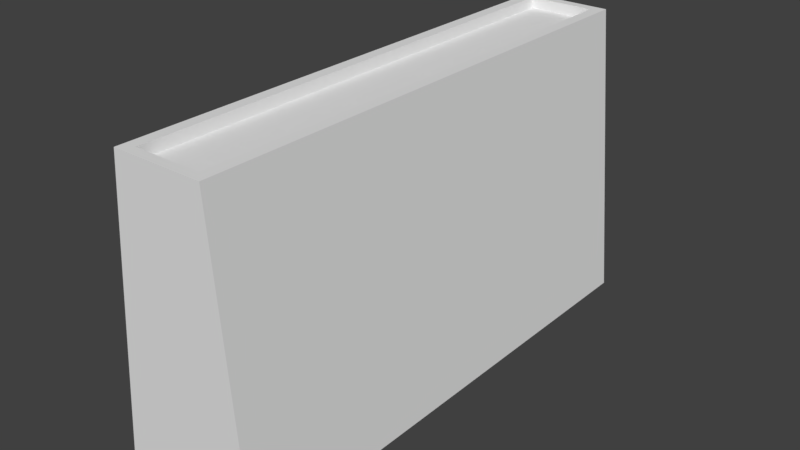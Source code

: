 # Source: Aztec_Wall.blend  (saved by Blender 2.78.0; exported with 4.5.12 LTS)
import bpy
from mathutils import Matrix  # noqa: F401  (used for matrix-valued properties, if any)

bpy.ops.wm.read_factory_settings(use_empty=True)
scene = bpy.context.scene
scene.name = 'Scene'

# ---- collections
col_collection_1 = bpy.data.collections.new('Collection 1'); scene.collection.children.link(col_collection_1)

# ---- world
world_world = bpy.data.worlds.new('World'); scene.world = world_world
world_world.color = (0.05088, 0.05088, 0.05088)
world_world.use_sun_shadow = False
world_world.sun_shadow_jitter_overblur = 0.0
world_world.cycles.sampling_method = 'MANUAL'

# ---- meshes
me_cube_001 = bpy.data.meshes.new('Cube.001')
me_cube_001.from_pydata([(0.1401, -0.5104, -0.09913), (0.08846, -0.5104, 0.4866), (-0.1401, -0.5104, -0.09913), (-0.08846, -0.5104, 0.4866), (0.1401, 0.5104, -0.09913), (0.08846, 0.5104, 0.4866), (-0.1401, 0.5104, -0.09913), (-0.08846, 0.5104, 0.4866), (0.06584, -0.491, 0.4866), (-0.06584, -0.491, 0.4866), (-0.06584, 0.491, 0.4866), (0.06584, 0.491, 0.4866), (0.06584, -0.491, 0.4654), (-0.06584, -0.491, 0.4654), (-0.06584, 0.491, 0.4654), (0.06584, 0.491, 0.4654)], [], [(0, 1, 3, 2), (2, 3, 7, 6), (6, 7, 5, 4), (4, 5, 1, 0), (2, 6, 4, 0), (5, 7, 10, 11), (11, 10, 14, 15), (3, 1, 8, 9), (1, 5, 11, 8), (7, 3, 9, 10), (14, 13, 12, 15), (9, 8, 12, 13), (8, 11, 15, 12), (10, 9, 13, 14)])
_uv = me_cube_001.uv_layers.new(name='UVMap')
_uv.uv.foreach_set('vector', [-0.1945, -1.135, -1.867, -1.252, -1.867, -1.654, -0.1945, -1.771, 2.663, 1.534, 2.663, 2.867, -1.867, 2.867, -1.867, 1.534, 1.478, -1.135, -0.1945, -1.252, -0.1945, -1.654, 1.478, -1.771, -1.867, 1.534, -1.867, 0.2009, 2.663, 0.2009, 2.663, 1.534, 2.663, 0.2009, -1.867, 0.2009, -1.867, -0.4349, 2.663, -0.4349, -1.867, -0.4349, -1.867, -0.8364, -1.781, -0.7851, -1.781, -0.4862, 2.867, -0.8364, 2.491, -0.8364, 2.491, -0.8846, 2.867, -0.8846, 2.663, -0.8364, 2.663, -0.4349, 2.577, -0.4862, 2.577, -0.7851, 2.663, -0.4349, -1.867, -0.4349, -1.781, -0.4862, 2.577, -0.4862, -1.867, -0.8364, 2.663, -0.8364, 2.577, -0.7851, -1.781, -0.7851, -1.867, -1.135, 2.491, -1.135, 2.491, -0.8364, -1.867, -0.8364, 2.867, -0.8846, 2.491, -0.8846, 2.491, -0.9327, 2.867, -0.9327, 2.491, -1.771, -1.867, -1.771, -1.867, -1.819, 2.491, -1.819, -1.867, -1.867, 2.491, -1.867, 2.491, -1.819, -1.867, -1.819])
me_cube_001.use_remesh_preserve_volume = False
me_cube_001.use_remesh_preserve_attributes = False
me_cube_001.use_mirror_vertex_groups = False
me_cube_001.update()

# ---- objects
ob_cube_001 = bpy.data.objects.new('Cube.001', me_cube_001)

# ---- transforms, parenting, visibility, modifiers, constraints
ob_cube_001.location = (0.0, 0.0, 0.0)
ob_cube_001.lineart.crease_threshold = 0.0

# ---- collection membership
col_collection_1.objects.link(ob_cube_001)

# ---- scene / render settings (as saved in the file)
scene.frame_start = 1; scene.frame_end = 250; scene.frame_set(1)
scene.render.engine = 'BLENDER_EEVEE_NEXT'
scene.render.resolution_percentage = 50
scene.render.dither_intensity = 0.0
scene.cycles.use_denoising = False
scene.cycles.samples = 128
scene.cycles.sampling_pattern = 'TABULATED_SOBOL'
scene.cycles.light_sampling_threshold = 0.0
scene.cycles.use_adaptive_sampling = False
scene.cycles.use_light_tree = False
scene.cycles.blur_glossy = 0.0
scene.cycles.sample_clamp_indirect = 0.0
scene.view_settings.view_transform = 'Standard'
bpy.context.view_layer.update()

# ---- added for rendering (the .blend has no active camera and no usable light): camera, sun
cam_auto = bpy.data.cameras.new('AutoCamera')
cam_auto.lens = 50.0
cam_auto.sensor_width = 36.0
cam_auto.clip_end = 1000.0
ob_auto_camera = bpy.data.objects.new('AutoCamera', cam_auto)
scene.collection.objects.link(ob_auto_camera)
ob_auto_camera.location = (1.11928, -1.34314, 1.08918)
ob_auto_camera.rotation_euler = (1.09748, -7.21219e-08, 0.694738)
scene.camera = ob_auto_camera
light_auto_sun = bpy.data.lights.new('AutoSun', 'SUN')
light_auto_sun.energy = 3.0
light_auto_sun.angle = 0.0523599
ob_auto_sun = bpy.data.objects.new('AutoSun', light_auto_sun)
scene.collection.objects.link(ob_auto_sun)
ob_auto_sun.rotation_euler = (0.872665, 0.174533, 0.523599)
bpy.context.view_layer.update()
